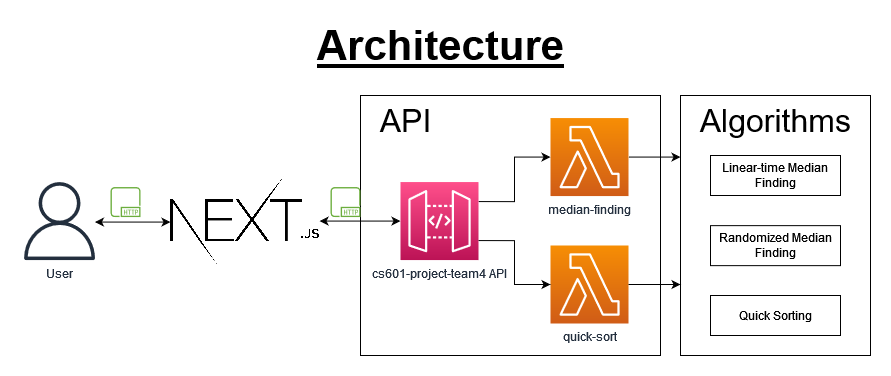

The diagram above was exported from draw.io. Its source (the exported page's mxGraphModel, read from the mxfile embedded in the PNG):
<mxGraphModel dx="2881" dy="1114" grid="1" gridSize="10" guides="1" tooltips="1" connect="1" arrows="1" fold="1" page="1" pageScale="1" pageWidth="850" pageHeight="1100" math="0" shadow="0">
  <root>
    <mxCell id="0" />
    <mxCell id="1" parent="0" />
    <mxCell id="8FBFpb72TvNbpa_u5BMt-13" value="" style="edgeStyle=orthogonalEdgeStyle;rounded=0;orthogonalLoop=1;jettySize=auto;html=1;fontSize=12;startArrow=classic;startFill=1;" parent="1" source="8FBFpb72TvNbpa_u5BMt-12" edge="1">
      <mxGeometry relative="1" as="geometry">
        <mxPoint y="326.56999999999977" as="targetPoint" />
        <Array as="points">
          <mxPoint x="-38" y="327" />
        </Array>
      </mxGeometry>
    </mxCell>
    <mxCell id="8FBFpb72TvNbpa_u5BMt-12" value="User" style="sketch=0;outlineConnect=0;fontColor=#232F3E;gradientColor=none;fillColor=#232F3E;strokeColor=none;dashed=0;verticalLabelPosition=bottom;verticalAlign=top;align=center;html=1;fontSize=12;fontStyle=0;aspect=fixed;pointerEvents=1;shape=mxgraph.aws4.user;" parent="1" vertex="1">
      <mxGeometry x="-150" y="286.57" width="78" height="78" as="geometry" />
    </mxCell>
    <mxCell id="8FBFpb72TvNbpa_u5BMt-15" value="Architecture" style="text;strokeColor=none;fillColor=none;html=1;fontSize=42;fontStyle=5;verticalAlign=middle;align=center;" parent="1" vertex="1">
      <mxGeometry x="220" y="130" width="100" height="40" as="geometry" />
    </mxCell>
    <mxCell id="8FBFpb72TvNbpa_u5BMt-17" value="" style="sketch=0;outlineConnect=0;fontColor=#232F3E;gradientColor=none;fillColor=#6CAE3E;strokeColor=none;dashed=0;verticalLabelPosition=bottom;verticalAlign=top;align=center;html=1;fontSize=12;fontStyle=0;aspect=fixed;pointerEvents=1;shape=mxgraph.aws4.http_protocol;labelBackgroundColor=default;" parent="1" vertex="1">
      <mxGeometry x="-60" y="291.57" width="30" height="30" as="geometry" />
    </mxCell>
    <mxCell id="jb4Sow6lj-XosUwfDRtw-11" style="edgeStyle=orthogonalEdgeStyle;rounded=0;orthogonalLoop=1;jettySize=auto;html=1;entryX=0;entryY=0.5;entryDx=0;entryDy=0;entryPerimeter=0;startArrow=classic;startFill=1;" edge="1" parent="1" source="jb4Sow6lj-XosUwfDRtw-10" target="8FBFpb72TvNbpa_u5BMt-2">
      <mxGeometry relative="1" as="geometry" />
    </mxCell>
    <mxCell id="jb4Sow6lj-XosUwfDRtw-10" value="" style="shape=image;verticalLabelPosition=bottom;labelBackgroundColor=#ffffff;verticalAlign=top;aspect=fixed;imageAspect=0;image=https://upload.wikimedia.org/wikipedia/commons/thumb/8/8e/Nextjs-logo.svg/1920px-Nextjs-logo.svg.png;" vertex="1" parent="1">
      <mxGeometry y="281" width="149.04" height="89.14" as="geometry" />
    </mxCell>
    <mxCell id="jb4Sow6lj-XosUwfDRtw-12" value="" style="group" vertex="1" connectable="0" parent="1">
      <mxGeometry x="190" y="200" width="300" height="260" as="geometry" />
    </mxCell>
    <mxCell id="8FBFpb72TvNbpa_u5BMt-14" value="&amp;nbsp; API" style="rounded=0;whiteSpace=wrap;html=1;fontSize=32;fillColor=none;verticalAlign=top;align=left;" parent="jb4Sow6lj-XosUwfDRtw-12" vertex="1">
      <mxGeometry width="300" height="260" as="geometry" />
    </mxCell>
    <mxCell id="8FBFpb72TvNbpa_u5BMt-1" value="median-finding" style="sketch=0;points=[[0,0,0],[0.25,0,0],[0.5,0,0],[0.75,0,0],[1,0,0],[0,1,0],[0.25,1,0],[0.5,1,0],[0.75,1,0],[1,1,0],[0,0.25,0],[0,0.5,0],[0,0.75,0],[1,0.25,0],[1,0.5,0],[1,0.75,0]];outlineConnect=0;fontColor=#232F3E;gradientColor=#F78E04;gradientDirection=north;fillColor=#D05C17;strokeColor=#ffffff;dashed=0;verticalLabelPosition=bottom;verticalAlign=top;align=center;html=1;fontSize=12;fontStyle=0;aspect=fixed;shape=mxgraph.aws4.resourceIcon;resIcon=mxgraph.aws4.lambda;" parent="jb4Sow6lj-XosUwfDRtw-12" vertex="1">
      <mxGeometry x="190" y="22.569999999999993" width="78" height="78" as="geometry" />
    </mxCell>
    <mxCell id="8FBFpb72TvNbpa_u5BMt-8" style="edgeStyle=orthogonalEdgeStyle;rounded=0;orthogonalLoop=1;jettySize=auto;html=1;exitX=1;exitY=0.25;exitDx=0;exitDy=0;exitPerimeter=0;entryX=0;entryY=0.5;entryDx=0;entryDy=0;entryPerimeter=0;" parent="jb4Sow6lj-XosUwfDRtw-12" source="8FBFpb72TvNbpa_u5BMt-2" target="8FBFpb72TvNbpa_u5BMt-1" edge="1">
      <mxGeometry relative="1" as="geometry" />
    </mxCell>
    <mxCell id="8FBFpb72TvNbpa_u5BMt-2" value="&lt;div&gt;cs601-project-team4 API&lt;br&gt;&lt;/div&gt;" style="sketch=0;points=[[0,0,0],[0.25,0,0],[0.5,0,0],[0.75,0,0],[1,0,0],[0,1,0],[0.25,1,0],[0.5,1,0],[0.75,1,0],[1,1,0],[0,0.25,0],[0,0.5,0],[0,0.75,0],[1,0.25,0],[1,0.5,0],[1,0.75,0]];outlineConnect=0;fontColor=#232F3E;gradientColor=#FF4F8B;gradientDirection=north;fillColor=#BC1356;strokeColor=#ffffff;dashed=0;verticalLabelPosition=bottom;verticalAlign=top;align=center;html=1;fontSize=12;fontStyle=0;aspect=fixed;shape=mxgraph.aws4.resourceIcon;resIcon=mxgraph.aws4.api_gateway;" parent="jb4Sow6lj-XosUwfDRtw-12" vertex="1">
      <mxGeometry x="40" y="86.57" width="78" height="78" as="geometry" />
    </mxCell>
    <mxCell id="8FBFpb72TvNbpa_u5BMt-4" value="quick-sort" style="sketch=0;points=[[0,0,0],[0.25,0,0],[0.5,0,0],[0.75,0,0],[1,0,0],[0,1,0],[0.25,1,0],[0.5,1,0],[0.75,1,0],[1,1,0],[0,0.25,0],[0,0.5,0],[0,0.75,0],[1,0.25,0],[1,0.5,0],[1,0.75,0]];outlineConnect=0;fontColor=#232F3E;gradientColor=#F78E04;gradientDirection=north;fillColor=#D05C17;strokeColor=#ffffff;dashed=0;verticalLabelPosition=bottom;verticalAlign=top;align=center;html=1;fontSize=12;fontStyle=0;aspect=fixed;shape=mxgraph.aws4.resourceIcon;resIcon=mxgraph.aws4.lambda;" parent="jb4Sow6lj-XosUwfDRtw-12" vertex="1">
      <mxGeometry x="190" y="150" width="78" height="78" as="geometry" />
    </mxCell>
    <mxCell id="8FBFpb72TvNbpa_u5BMt-7" style="edgeStyle=orthogonalEdgeStyle;rounded=0;orthogonalLoop=1;jettySize=auto;html=1;entryX=0;entryY=0.5;entryDx=0;entryDy=0;entryPerimeter=0;exitX=1;exitY=0.75;exitDx=0;exitDy=0;exitPerimeter=0;" parent="jb4Sow6lj-XosUwfDRtw-12" source="8FBFpb72TvNbpa_u5BMt-2" target="8FBFpb72TvNbpa_u5BMt-4" edge="1">
      <mxGeometry relative="1" as="geometry" />
    </mxCell>
    <mxCell id="jb4Sow6lj-XosUwfDRtw-13" style="edgeStyle=orthogonalEdgeStyle;rounded=0;orthogonalLoop=1;jettySize=auto;html=1;startArrow=none;startFill=0;" edge="1" parent="1" source="8FBFpb72TvNbpa_u5BMt-1">
      <mxGeometry relative="1" as="geometry">
        <mxPoint x="510" y="261.56999999999994" as="targetPoint" />
      </mxGeometry>
    </mxCell>
    <mxCell id="jb4Sow6lj-XosUwfDRtw-14" style="edgeStyle=orthogonalEdgeStyle;rounded=0;orthogonalLoop=1;jettySize=auto;html=1;startArrow=none;startFill=0;" edge="1" parent="1" source="8FBFpb72TvNbpa_u5BMt-4">
      <mxGeometry relative="1" as="geometry">
        <mxPoint x="510" y="389" as="targetPoint" />
      </mxGeometry>
    </mxCell>
    <mxCell id="jb4Sow6lj-XosUwfDRtw-15" value="" style="group" vertex="1" connectable="0" parent="1">
      <mxGeometry x="510" y="200" width="190" height="260" as="geometry" />
    </mxCell>
    <mxCell id="jb4Sow6lj-XosUwfDRtw-2" value="&amp;nbsp; Algorithms" style="rounded=0;whiteSpace=wrap;html=1;fontSize=32;fillColor=none;verticalAlign=top;align=left;" vertex="1" parent="jb4Sow6lj-XosUwfDRtw-15">
      <mxGeometry width="190" height="260" as="geometry" />
    </mxCell>
    <mxCell id="jb4Sow6lj-XosUwfDRtw-3" value="Linear-time Median Finding" style="rounded=0;whiteSpace=wrap;html=1;" vertex="1" parent="jb4Sow6lj-XosUwfDRtw-15">
      <mxGeometry x="30" y="60" width="130" height="40" as="geometry" />
    </mxCell>
    <mxCell id="jb4Sow6lj-XosUwfDRtw-4" value="Randomized Median Finding" style="rounded=0;whiteSpace=wrap;html=1;" vertex="1" parent="jb4Sow6lj-XosUwfDRtw-15">
      <mxGeometry x="30" y="130.14" width="130" height="40" as="geometry" />
    </mxCell>
    <mxCell id="jb4Sow6lj-XosUwfDRtw-5" value="Quick Sorting" style="rounded=0;whiteSpace=wrap;html=1;" vertex="1" parent="jb4Sow6lj-XosUwfDRtw-15">
      <mxGeometry x="30" y="200" width="130" height="40" as="geometry" />
    </mxCell>
    <mxCell id="jb4Sow6lj-XosUwfDRtw-16" value="" style="sketch=0;outlineConnect=0;fontColor=#232F3E;gradientColor=none;fillColor=#6CAE3E;strokeColor=none;dashed=0;verticalLabelPosition=bottom;verticalAlign=top;align=center;html=1;fontSize=12;fontStyle=0;aspect=fixed;pointerEvents=1;shape=mxgraph.aws4.http_protocol;labelBackgroundColor=default;" vertex="1" parent="1">
      <mxGeometry x="160" y="291.57" width="30" height="30" as="geometry" />
    </mxCell>
  </root>
</mxGraphModel>